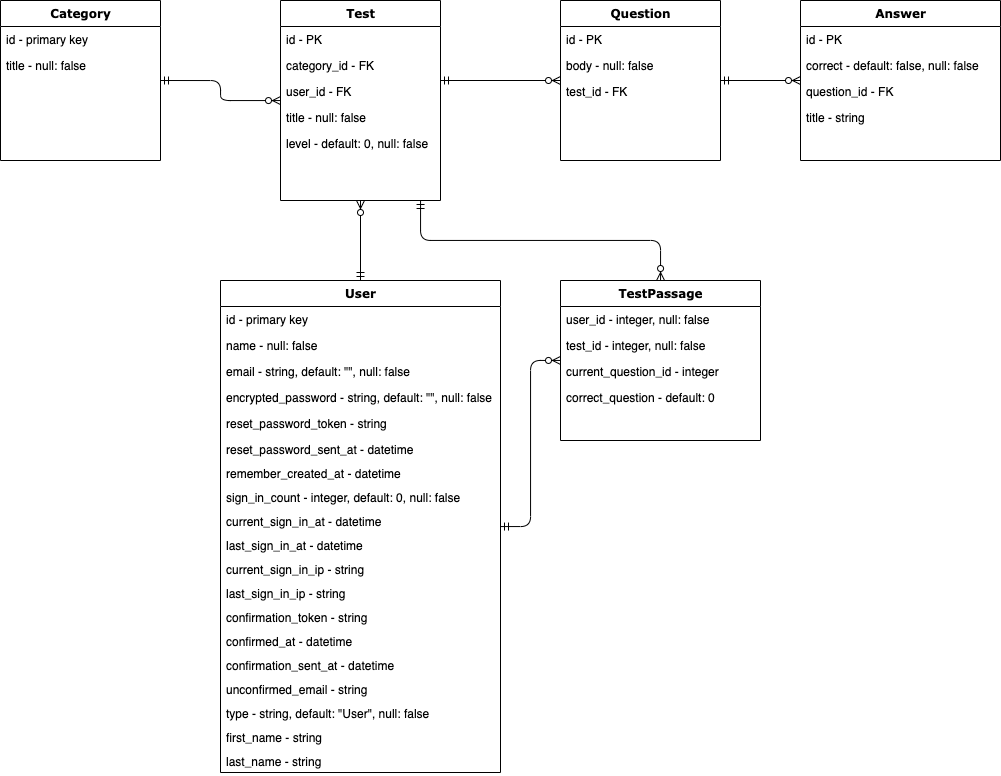

The diagram above was exported from draw.io. Its source (the exported page's mxGraphModel, read from the mxfile embedded in the PNG):
<mxGraphModel dx="1527" dy="989" grid="1" gridSize="10" guides="1" tooltips="1" connect="1" arrows="1" fold="1" page="1" pageScale="1" pageWidth="1100" pageHeight="850" background="none" math="0" shadow="0">
  <root>
    <mxCell id="0" />
    <mxCell id="1" parent="0" />
    <mxCell id="gS8u0cAMtQOuQzCHJjIc-4" style="edgeStyle=orthogonalEdgeStyle;orthogonalLoop=1;jettySize=auto;html=1;startArrow=ERmandOne;startFill=0;endArrow=ERzeroToMany;endFill=1;" parent="1" source="78961159f06e98e8-17" edge="1" target="78961159f06e98e8-30">
      <mxGeometry relative="1" as="geometry">
        <mxPoint x="320" y="360" as="targetPoint" />
        <Array as="points" />
      </mxGeometry>
    </mxCell>
    <mxCell id="78961159f06e98e8-17" value="User" style="swimlane;html=1;fontStyle=1;align=center;verticalAlign=top;childLayout=stackLayout;horizontal=1;startSize=26;horizontalStack=0;resizeParent=1;resizeLast=0;collapsible=1;marginBottom=0;swimlaneFillColor=#ffffff;shadow=0;comic=0;labelBackgroundColor=none;strokeWidth=1;fillColor=none;fontFamily=Verdana;fontSize=12;" parent="1" vertex="1">
      <mxGeometry x="260" y="320" width="280" height="492" as="geometry" />
    </mxCell>
    <mxCell id="gS8u0cAMtQOuQzCHJjIc-30" value="id - primary key" style="text;strokeColor=none;fillColor=none;align=left;verticalAlign=top;spacingLeft=4;spacingRight=4;overflow=hidden;rotatable=0;points=[[0,0.5],[1,0.5]];portConstraint=eastwest;" parent="78961159f06e98e8-17" vertex="1">
      <mxGeometry y="26" width="280" height="26" as="geometry" />
    </mxCell>
    <mxCell id="gS8u0cAMtQOuQzCHJjIc-31" value="name - null: false" style="text;strokeColor=none;fillColor=none;align=left;verticalAlign=top;spacingLeft=4;spacingRight=4;overflow=hidden;rotatable=0;points=[[0,0.5],[1,0.5]];portConstraint=eastwest;" parent="78961159f06e98e8-17" vertex="1">
      <mxGeometry y="52" width="280" height="26" as="geometry" />
    </mxCell>
    <mxCell id="vNVFyVbIcbBk8gt8zDhF-3" value="email - string, default: &quot;&quot;, null: false" style="text;strokeColor=none;fillColor=none;align=left;verticalAlign=top;spacingLeft=4;spacingRight=4;overflow=hidden;rotatable=0;points=[[0,0.5],[1,0.5]];portConstraint=eastwest;" vertex="1" parent="78961159f06e98e8-17">
      <mxGeometry y="78" width="280" height="26" as="geometry" />
    </mxCell>
    <mxCell id="vNVFyVbIcbBk8gt8zDhF-4" value="encrypted_password - string, default: &quot;&quot;, null: false" style="text;strokeColor=none;fillColor=none;align=left;verticalAlign=top;spacingLeft=4;spacingRight=4;overflow=hidden;rotatable=0;points=[[0,0.5],[1,0.5]];portConstraint=eastwest;" vertex="1" parent="78961159f06e98e8-17">
      <mxGeometry y="104" width="280" height="26" as="geometry" />
    </mxCell>
    <mxCell id="vNVFyVbIcbBk8gt8zDhF-5" value="reset_password_token - string" style="text;strokeColor=none;fillColor=none;align=left;verticalAlign=top;spacingLeft=4;spacingRight=4;overflow=hidden;rotatable=0;points=[[0,0.5],[1,0.5]];portConstraint=eastwest;" vertex="1" parent="78961159f06e98e8-17">
      <mxGeometry y="130" width="280" height="26" as="geometry" />
    </mxCell>
    <mxCell id="vNVFyVbIcbBk8gt8zDhF-6" value="reset_password_sent_at - datetime" style="text;strokeColor=none;fillColor=none;align=left;verticalAlign=top;spacingLeft=4;spacingRight=4;overflow=hidden;rotatable=0;points=[[0,0.5],[1,0.5]];portConstraint=eastwest;" vertex="1" parent="78961159f06e98e8-17">
      <mxGeometry y="156" width="280" height="24" as="geometry" />
    </mxCell>
    <mxCell id="vNVFyVbIcbBk8gt8zDhF-7" value="remember_created_at - datetime" style="text;strokeColor=none;fillColor=none;align=left;verticalAlign=top;spacingLeft=4;spacingRight=4;overflow=hidden;rotatable=0;points=[[0,0.5],[1,0.5]];portConstraint=eastwest;" vertex="1" parent="78961159f06e98e8-17">
      <mxGeometry y="180" width="280" height="24" as="geometry" />
    </mxCell>
    <mxCell id="vNVFyVbIcbBk8gt8zDhF-8" value="sign_in_count - integer, default: 0, null: false" style="text;strokeColor=none;fillColor=none;align=left;verticalAlign=top;spacingLeft=4;spacingRight=4;overflow=hidden;rotatable=0;points=[[0,0.5],[1,0.5]];portConstraint=eastwest;" vertex="1" parent="78961159f06e98e8-17">
      <mxGeometry y="204" width="280" height="24" as="geometry" />
    </mxCell>
    <mxCell id="vNVFyVbIcbBk8gt8zDhF-9" value="current_sign_in_at - datetime" style="text;strokeColor=none;fillColor=none;align=left;verticalAlign=top;spacingLeft=4;spacingRight=4;overflow=hidden;rotatable=0;points=[[0,0.5],[1,0.5]];portConstraint=eastwest;" vertex="1" parent="78961159f06e98e8-17">
      <mxGeometry y="228" width="280" height="24" as="geometry" />
    </mxCell>
    <mxCell id="vNVFyVbIcbBk8gt8zDhF-23" value="last_sign_in_at - datetime" style="text;strokeColor=none;fillColor=none;align=left;verticalAlign=top;spacingLeft=4;spacingRight=4;overflow=hidden;rotatable=0;points=[[0,0.5],[1,0.5]];portConstraint=eastwest;" vertex="1" parent="78961159f06e98e8-17">
      <mxGeometry y="252" width="280" height="24" as="geometry" />
    </mxCell>
    <mxCell id="vNVFyVbIcbBk8gt8zDhF-24" value="current_sign_in_ip - string" style="text;strokeColor=none;fillColor=none;align=left;verticalAlign=top;spacingLeft=4;spacingRight=4;overflow=hidden;rotatable=0;points=[[0,0.5],[1,0.5]];portConstraint=eastwest;" vertex="1" parent="78961159f06e98e8-17">
      <mxGeometry y="276" width="280" height="24" as="geometry" />
    </mxCell>
    <mxCell id="vNVFyVbIcbBk8gt8zDhF-25" value="last_sign_in_ip - string" style="text;strokeColor=none;fillColor=none;align=left;verticalAlign=top;spacingLeft=4;spacingRight=4;overflow=hidden;rotatable=0;points=[[0,0.5],[1,0.5]];portConstraint=eastwest;" vertex="1" parent="78961159f06e98e8-17">
      <mxGeometry y="300" width="280" height="24" as="geometry" />
    </mxCell>
    <mxCell id="vNVFyVbIcbBk8gt8zDhF-26" value="confirmation_token - string" style="text;strokeColor=none;fillColor=none;align=left;verticalAlign=top;spacingLeft=4;spacingRight=4;overflow=hidden;rotatable=0;points=[[0,0.5],[1,0.5]];portConstraint=eastwest;" vertex="1" parent="78961159f06e98e8-17">
      <mxGeometry y="324" width="280" height="24" as="geometry" />
    </mxCell>
    <mxCell id="vNVFyVbIcbBk8gt8zDhF-27" value="confirmed_at - datetime" style="text;strokeColor=none;fillColor=none;align=left;verticalAlign=top;spacingLeft=4;spacingRight=4;overflow=hidden;rotatable=0;points=[[0,0.5],[1,0.5]];portConstraint=eastwest;" vertex="1" parent="78961159f06e98e8-17">
      <mxGeometry y="348" width="280" height="24" as="geometry" />
    </mxCell>
    <mxCell id="vNVFyVbIcbBk8gt8zDhF-28" value="confirmation_sent_at - datetime" style="text;strokeColor=none;fillColor=none;align=left;verticalAlign=top;spacingLeft=4;spacingRight=4;overflow=hidden;rotatable=0;points=[[0,0.5],[1,0.5]];portConstraint=eastwest;" vertex="1" parent="78961159f06e98e8-17">
      <mxGeometry y="372" width="280" height="24" as="geometry" />
    </mxCell>
    <mxCell id="vNVFyVbIcbBk8gt8zDhF-29" value="unconfirmed_email - string" style="text;strokeColor=none;fillColor=none;align=left;verticalAlign=top;spacingLeft=4;spacingRight=4;overflow=hidden;rotatable=0;points=[[0,0.5],[1,0.5]];portConstraint=eastwest;" vertex="1" parent="78961159f06e98e8-17">
      <mxGeometry y="396" width="280" height="24" as="geometry" />
    </mxCell>
    <mxCell id="vNVFyVbIcbBk8gt8zDhF-31" value="type - string, default: &quot;User&quot;, null: false" style="text;strokeColor=none;fillColor=none;align=left;verticalAlign=top;spacingLeft=4;spacingRight=4;overflow=hidden;rotatable=0;points=[[0,0.5],[1,0.5]];portConstraint=eastwest;" vertex="1" parent="78961159f06e98e8-17">
      <mxGeometry y="420" width="280" height="24" as="geometry" />
    </mxCell>
    <mxCell id="vNVFyVbIcbBk8gt8zDhF-30" value="first_name - string" style="text;strokeColor=none;fillColor=none;align=left;verticalAlign=top;spacingLeft=4;spacingRight=4;overflow=hidden;rotatable=0;points=[[0,0.5],[1,0.5]];portConstraint=eastwest;" vertex="1" parent="78961159f06e98e8-17">
      <mxGeometry y="444" width="280" height="24" as="geometry" />
    </mxCell>
    <mxCell id="vNVFyVbIcbBk8gt8zDhF-32" value="last_name - string" style="text;strokeColor=none;fillColor=none;align=left;verticalAlign=top;spacingLeft=4;spacingRight=4;overflow=hidden;rotatable=0;points=[[0,0.5],[1,0.5]];portConstraint=eastwest;" vertex="1" parent="78961159f06e98e8-17">
      <mxGeometry y="468" width="280" height="24" as="geometry" />
    </mxCell>
    <mxCell id="78961159f06e98e8-30" value="Test" style="swimlane;html=1;fontStyle=1;align=center;verticalAlign=top;childLayout=stackLayout;horizontal=1;startSize=26;horizontalStack=0;resizeParent=1;resizeLast=0;collapsible=1;marginBottom=0;swimlaneFillColor=#ffffff;shadow=0;comic=0;labelBackgroundColor=none;strokeWidth=1;fillColor=none;fontFamily=Verdana;fontSize=12;" parent="1" vertex="1">
      <mxGeometry x="320" y="40" width="160" height="200" as="geometry" />
    </mxCell>
    <mxCell id="gS8u0cAMtQOuQzCHJjIc-17" value="id - PK" style="text;strokeColor=none;fillColor=none;align=left;verticalAlign=top;spacingLeft=4;spacingRight=4;overflow=hidden;rotatable=0;points=[[0,0.5],[1,0.5]];portConstraint=eastwest;" parent="78961159f06e98e8-30" vertex="1">
      <mxGeometry y="26" width="160" height="26" as="geometry" />
    </mxCell>
    <mxCell id="gS8u0cAMtQOuQzCHJjIc-18" value="category_id - FK" style="text;strokeColor=none;fillColor=none;align=left;verticalAlign=top;spacingLeft=4;spacingRight=4;overflow=hidden;rotatable=0;points=[[0,0.5],[1,0.5]];portConstraint=eastwest;" parent="78961159f06e98e8-30" vertex="1">
      <mxGeometry y="52" width="160" height="26" as="geometry" />
    </mxCell>
    <mxCell id="gS8u0cAMtQOuQzCHJjIc-19" value="user_id - FK" style="text;strokeColor=none;fillColor=none;align=left;verticalAlign=top;spacingLeft=4;spacingRight=4;overflow=hidden;rotatable=0;points=[[0,0.5],[1,0.5]];portConstraint=eastwest;" parent="78961159f06e98e8-30" vertex="1">
      <mxGeometry y="78" width="160" height="26" as="geometry" />
    </mxCell>
    <mxCell id="gS8u0cAMtQOuQzCHJjIc-20" value="title - null: false" style="text;strokeColor=none;fillColor=none;align=left;verticalAlign=top;spacingLeft=4;spacingRight=4;overflow=hidden;rotatable=0;points=[[0,0.5],[1,0.5]];portConstraint=eastwest;" parent="78961159f06e98e8-30" vertex="1">
      <mxGeometry y="104" width="160" height="26" as="geometry" />
    </mxCell>
    <mxCell id="gS8u0cAMtQOuQzCHJjIc-21" value="level - default: 0, null: false" style="text;strokeColor=none;fillColor=none;align=left;verticalAlign=top;spacingLeft=4;spacingRight=4;overflow=hidden;rotatable=0;points=[[0,0.5],[1,0.5]];portConstraint=eastwest;" parent="78961159f06e98e8-30" vertex="1">
      <mxGeometry y="130" width="160" height="26" as="geometry" />
    </mxCell>
    <mxCell id="_K4xO_DQ4yBZQGXotIme-12" style="orthogonalLoop=1;jettySize=auto;html=1;endArrow=ERzeroToMany;endFill=1;startArrow=ERmandOne;startFill=0;exitX=1;exitY=0.5;exitDx=0;exitDy=0;elbow=vertical;edgeStyle=orthogonalEdgeStyle;" parent="1" source="78961159f06e98e8-43" edge="1" target="78961159f06e98e8-30">
      <mxGeometry relative="1" as="geometry">
        <mxPoint x="300" y="90" as="targetPoint" />
      </mxGeometry>
    </mxCell>
    <mxCell id="78961159f06e98e8-43" value="Category" style="swimlane;html=1;fontStyle=1;align=center;verticalAlign=top;childLayout=stackLayout;horizontal=1;startSize=26;horizontalStack=0;resizeParent=1;resizeLast=0;collapsible=1;marginBottom=0;swimlaneFillColor=#ffffff;shadow=0;comic=0;labelBackgroundColor=none;strokeWidth=1;fillColor=none;fontFamily=Verdana;fontSize=12;" parent="1" vertex="1">
      <mxGeometry x="40" y="40" width="160" height="160" as="geometry" />
    </mxCell>
    <mxCell id="gS8u0cAMtQOuQzCHJjIc-13" value="id - primary key" style="text;strokeColor=none;fillColor=none;align=left;verticalAlign=top;spacingLeft=4;spacingRight=4;overflow=hidden;rotatable=0;points=[[0,0.5],[1,0.5]];portConstraint=eastwest;" parent="78961159f06e98e8-43" vertex="1">
      <mxGeometry y="26" width="160" height="26" as="geometry" />
    </mxCell>
    <mxCell id="gS8u0cAMtQOuQzCHJjIc-11" value="title - null: false" style="text;strokeColor=none;fillColor=none;align=left;verticalAlign=top;spacingLeft=4;spacingRight=4;overflow=hidden;rotatable=0;points=[[0,0.5],[1,0.5]];portConstraint=eastwest;" parent="78961159f06e98e8-43" vertex="1">
      <mxGeometry y="52" width="160" height="26" as="geometry" />
    </mxCell>
    <mxCell id="_K4xO_DQ4yBZQGXotIme-4" value="Answer" style="swimlane;html=1;fontStyle=1;align=center;verticalAlign=top;childLayout=stackLayout;horizontal=1;startSize=26;horizontalStack=0;resizeParent=1;resizeLast=0;collapsible=1;marginBottom=0;swimlaneFillColor=#ffffff;shadow=0;comic=0;labelBackgroundColor=none;strokeWidth=1;fillColor=none;fontFamily=Verdana;fontSize=12;" parent="1" vertex="1">
      <mxGeometry x="840" y="40" width="200" height="160" as="geometry">
        <mxRectangle x="410" y="340" width="60" height="26" as="alternateBounds" />
      </mxGeometry>
    </mxCell>
    <mxCell id="gS8u0cAMtQOuQzCHJjIc-27" value="id - PK" style="text;strokeColor=none;fillColor=none;align=left;verticalAlign=top;spacingLeft=4;spacingRight=4;overflow=hidden;rotatable=0;points=[[0,0.5],[1,0.5]];portConstraint=eastwest;" parent="_K4xO_DQ4yBZQGXotIme-4" vertex="1">
      <mxGeometry y="26" width="200" height="26" as="geometry" />
    </mxCell>
    <mxCell id="gS8u0cAMtQOuQzCHJjIc-28" value="correct - default: false, null: false" style="text;strokeColor=none;fillColor=none;align=left;verticalAlign=top;spacingLeft=4;spacingRight=4;overflow=hidden;rotatable=0;points=[[0,0.5],[1,0.5]];portConstraint=eastwest;" parent="_K4xO_DQ4yBZQGXotIme-4" vertex="1">
      <mxGeometry y="52" width="200" height="26" as="geometry" />
    </mxCell>
    <mxCell id="gS8u0cAMtQOuQzCHJjIc-29" value="question_id - FK" style="text;strokeColor=none;fillColor=none;align=left;verticalAlign=top;spacingLeft=4;spacingRight=4;overflow=hidden;rotatable=0;points=[[0,0.5],[1,0.5]];portConstraint=eastwest;" parent="_K4xO_DQ4yBZQGXotIme-4" vertex="1">
      <mxGeometry y="78" width="200" height="26" as="geometry" />
    </mxCell>
    <mxCell id="vNVFyVbIcbBk8gt8zDhF-1" value="title - string" style="text;strokeColor=none;fillColor=none;align=left;verticalAlign=top;spacingLeft=4;spacingRight=4;overflow=hidden;rotatable=0;points=[[0,0.5],[1,0.5]];portConstraint=eastwest;" vertex="1" parent="_K4xO_DQ4yBZQGXotIme-4">
      <mxGeometry y="104" width="200" height="26" as="geometry" />
    </mxCell>
    <mxCell id="_K4xO_DQ4yBZQGXotIme-17" style="edgeStyle=orthogonalEdgeStyle;orthogonalLoop=1;jettySize=auto;html=1;entryX=0;entryY=0.5;entryDx=0;entryDy=0;startArrow=ERmandOne;startFill=0;endArrow=ERzeroToMany;endFill=1;" parent="1" source="_K4xO_DQ4yBZQGXotIme-10" target="_K4xO_DQ4yBZQGXotIme-4" edge="1">
      <mxGeometry relative="1" as="geometry" />
    </mxCell>
    <mxCell id="gS8u0cAMtQOuQzCHJjIc-40" style="edgeStyle=orthogonalEdgeStyle;orthogonalLoop=1;jettySize=auto;html=1;entryX=1;entryY=0.077;entryDx=0;entryDy=0;entryPerimeter=0;startArrow=ERzeroToMany;startFill=1;endArrow=ERmandOne;endFill=0;" parent="1" source="_K4xO_DQ4yBZQGXotIme-10" target="gS8u0cAMtQOuQzCHJjIc-19" edge="1">
      <mxGeometry relative="1" as="geometry">
        <mxPoint x="590" y="140" as="sourcePoint" />
        <Array as="points" />
      </mxGeometry>
    </mxCell>
    <mxCell id="_K4xO_DQ4yBZQGXotIme-10" value="Question" style="swimlane;html=1;fontStyle=1;align=center;verticalAlign=top;childLayout=stackLayout;horizontal=1;startSize=26;horizontalStack=0;resizeParent=1;resizeLast=0;collapsible=1;marginBottom=0;swimlaneFillColor=#ffffff;shadow=0;comic=0;labelBackgroundColor=none;strokeWidth=1;fillColor=none;fontFamily=Verdana;fontSize=12;" parent="1" vertex="1">
      <mxGeometry x="600" y="40" width="160" height="160" as="geometry" />
    </mxCell>
    <mxCell id="gS8u0cAMtQOuQzCHJjIc-22" value="id - PK" style="text;strokeColor=none;fillColor=none;align=left;verticalAlign=top;spacingLeft=4;spacingRight=4;overflow=hidden;rotatable=0;points=[[0,0.5],[1,0.5]];portConstraint=eastwest;" parent="_K4xO_DQ4yBZQGXotIme-10" vertex="1">
      <mxGeometry y="26" width="160" height="26" as="geometry" />
    </mxCell>
    <mxCell id="gS8u0cAMtQOuQzCHJjIc-23" value="body - null: false" style="text;strokeColor=none;fillColor=none;align=left;verticalAlign=top;spacingLeft=4;spacingRight=4;overflow=hidden;rotatable=0;points=[[0,0.5],[1,0.5]];portConstraint=eastwest;" parent="_K4xO_DQ4yBZQGXotIme-10" vertex="1">
      <mxGeometry y="52" width="160" height="26" as="geometry" />
    </mxCell>
    <mxCell id="gS8u0cAMtQOuQzCHJjIc-24" value="test_id - FK" style="text;strokeColor=none;fillColor=none;align=left;verticalAlign=top;spacingLeft=4;spacingRight=4;overflow=hidden;rotatable=0;points=[[0,0.5],[1,0.5]];portConstraint=eastwest;" parent="_K4xO_DQ4yBZQGXotIme-10" vertex="1">
      <mxGeometry y="78" width="160" height="26" as="geometry" />
    </mxCell>
    <mxCell id="vNVFyVbIcbBk8gt8zDhF-39" style="edgeStyle=orthogonalEdgeStyle;orthogonalLoop=1;jettySize=auto;html=1;startArrow=ERzeroToMany;startFill=1;endArrow=ERmandOne;endFill=0;" edge="1" parent="1" source="vNVFyVbIcbBk8gt8zDhF-33" target="78961159f06e98e8-17">
      <mxGeometry relative="1" as="geometry" />
    </mxCell>
    <mxCell id="vNVFyVbIcbBk8gt8zDhF-40" style="edgeStyle=orthogonalEdgeStyle;orthogonalLoop=1;jettySize=auto;html=1;startArrow=ERzeroToMany;startFill=1;endArrow=ERmandOne;endFill=0;" edge="1" parent="1" source="vNVFyVbIcbBk8gt8zDhF-33" target="78961159f06e98e8-30">
      <mxGeometry relative="1" as="geometry">
        <Array as="points">
          <mxPoint x="700" y="280" />
          <mxPoint x="460" y="280" />
        </Array>
      </mxGeometry>
    </mxCell>
    <mxCell id="vNVFyVbIcbBk8gt8zDhF-33" value="TestPassage" style="swimlane;html=1;fontStyle=1;align=center;verticalAlign=top;childLayout=stackLayout;horizontal=1;startSize=26;horizontalStack=0;resizeParent=1;resizeLast=0;collapsible=1;marginBottom=0;swimlaneFillColor=#ffffff;shadow=0;comic=0;labelBackgroundColor=none;strokeWidth=1;fillColor=none;fontFamily=Verdana;fontSize=12;" vertex="1" parent="1">
      <mxGeometry x="600" y="320" width="200" height="160" as="geometry" />
    </mxCell>
    <mxCell id="vNVFyVbIcbBk8gt8zDhF-34" value="user_id - integer, null: false" style="text;strokeColor=none;fillColor=none;align=left;verticalAlign=top;spacingLeft=4;spacingRight=4;overflow=hidden;rotatable=0;points=[[0,0.5],[1,0.5]];portConstraint=eastwest;" vertex="1" parent="vNVFyVbIcbBk8gt8zDhF-33">
      <mxGeometry y="26" width="200" height="26" as="geometry" />
    </mxCell>
    <mxCell id="vNVFyVbIcbBk8gt8zDhF-35" value="test_id - integer, null: false" style="text;strokeColor=none;fillColor=none;align=left;verticalAlign=top;spacingLeft=4;spacingRight=4;overflow=hidden;rotatable=0;points=[[0,0.5],[1,0.5]];portConstraint=eastwest;" vertex="1" parent="vNVFyVbIcbBk8gt8zDhF-33">
      <mxGeometry y="52" width="200" height="26" as="geometry" />
    </mxCell>
    <mxCell id="vNVFyVbIcbBk8gt8zDhF-36" value="current_question_id - integer" style="text;strokeColor=none;fillColor=none;align=left;verticalAlign=top;spacingLeft=4;spacingRight=4;overflow=hidden;rotatable=0;points=[[0,0.5],[1,0.5]];portConstraint=eastwest;" vertex="1" parent="vNVFyVbIcbBk8gt8zDhF-33">
      <mxGeometry y="78" width="200" height="26" as="geometry" />
    </mxCell>
    <mxCell id="vNVFyVbIcbBk8gt8zDhF-37" value="correct_question - default: 0" style="text;strokeColor=none;fillColor=none;align=left;verticalAlign=top;spacingLeft=4;spacingRight=4;overflow=hidden;rotatable=0;points=[[0,0.5],[1,0.5]];portConstraint=eastwest;" vertex="1" parent="vNVFyVbIcbBk8gt8zDhF-33">
      <mxGeometry y="104" width="200" height="26" as="geometry" />
    </mxCell>
  </root>
</mxGraphModel>